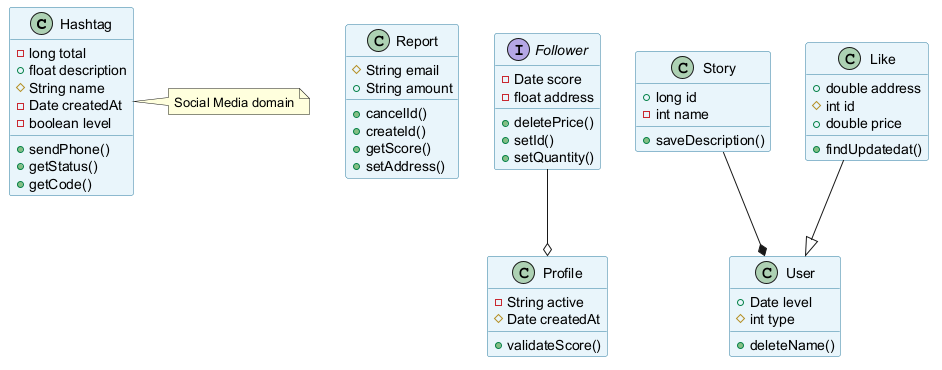

The diagram above was rendered by PlantUML. Its source (embedded in the PNG):
@startuml
skinparam backgroundColor #FFFFFF
skinparam classBackgroundColor #E8F4FA
skinparam classBorderColor #2C7DA0
class Hashtag {
  -long total
  +float description
  #String name
  -Date createdAt
  -boolean level
  +sendPhone()
  +getStatus()
  +getCode()
}
class Report {
  #String email
  +String amount
  +cancelId()
  +createId()
  +getScore()
  +setAddress()
}
class Profile {
  -String active
  #Date createdAt
  +validateScore()
}
interface Follower {
  -Date score
  -float address
  +deletePrice()
  +setId()
  +setQuantity()
}
class Story {
  +long id
  -int name
  +saveDescription()
}
class User {
  +Date level
  #int type
  +deleteName()
}
class Like {
  +double address
  #int id
  +double price
  +findUpdatedat()
}
Follower --o Profile
Like --|> User
Story --* User
note right of Hashtag : Social Media domain
@enduml